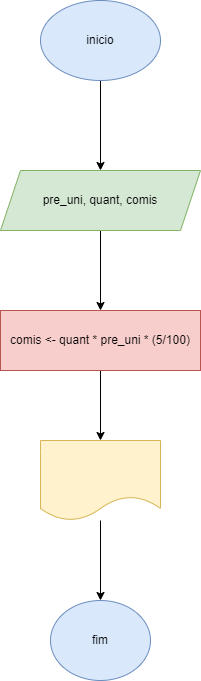

The diagram above was exported from draw.io. Its source (the exported page's mxGraphModel, read from the mxfile embedded in the PNG):
<mxGraphModel dx="1050" dy="573" grid="1" gridSize="10" guides="1" tooltips="1" connect="1" arrows="1" fold="1" page="1" pageScale="1" pageWidth="827" pageHeight="1169" math="0" shadow="0">
  <root>
    <mxCell id="0" />
    <mxCell id="1" parent="0" />
    <mxCell id="o7LIJ9273BhPZCVWQ7qn-11" value="" style="edgeStyle=orthogonalEdgeStyle;rounded=0;orthogonalLoop=1;jettySize=auto;html=1;" edge="1" parent="1" source="o7LIJ9273BhPZCVWQ7qn-1" target="o7LIJ9273BhPZCVWQ7qn-10">
      <mxGeometry relative="1" as="geometry" />
    </mxCell>
    <mxCell id="o7LIJ9273BhPZCVWQ7qn-1" value="inicio" style="ellipse;whiteSpace=wrap;html=1;fillColor=#dae8fc;strokeColor=#6c8ebf;" vertex="1" parent="1">
      <mxGeometry x="350" y="260" width="120" height="80" as="geometry" />
    </mxCell>
    <mxCell id="o7LIJ9273BhPZCVWQ7qn-5" value="" style="edgeStyle=orthogonalEdgeStyle;rounded=0;orthogonalLoop=1;jettySize=auto;html=1;" edge="1" parent="1" target="o7LIJ9273BhPZCVWQ7qn-4">
      <mxGeometry relative="1" as="geometry">
        <mxPoint x="410" y="490" as="sourcePoint" />
      </mxGeometry>
    </mxCell>
    <mxCell id="o7LIJ9273BhPZCVWQ7qn-7" value="" style="edgeStyle=orthogonalEdgeStyle;rounded=0;orthogonalLoop=1;jettySize=auto;html=1;" edge="1" parent="1" source="o7LIJ9273BhPZCVWQ7qn-4" target="o7LIJ9273BhPZCVWQ7qn-6">
      <mxGeometry relative="1" as="geometry" />
    </mxCell>
    <mxCell id="o7LIJ9273BhPZCVWQ7qn-4" value="comis &lt;- quant * pre_uni * (5/100)" style="whiteSpace=wrap;html=1;fillColor=#f8cecc;strokeColor=#b85450;" vertex="1" parent="1">
      <mxGeometry x="310" y="570" width="200" height="60" as="geometry" />
    </mxCell>
    <mxCell id="o7LIJ9273BhPZCVWQ7qn-9" value="" style="edgeStyle=orthogonalEdgeStyle;rounded=0;orthogonalLoop=1;jettySize=auto;html=1;" edge="1" parent="1" source="o7LIJ9273BhPZCVWQ7qn-6" target="o7LIJ9273BhPZCVWQ7qn-8">
      <mxGeometry relative="1" as="geometry" />
    </mxCell>
    <mxCell id="o7LIJ9273BhPZCVWQ7qn-6" value="" style="shape=document;whiteSpace=wrap;html=1;boundedLbl=1;fillColor=#fff2cc;strokeColor=#d6b656;" vertex="1" parent="1">
      <mxGeometry x="350" y="700" width="120" height="80" as="geometry" />
    </mxCell>
    <mxCell id="o7LIJ9273BhPZCVWQ7qn-8" value="fim" style="ellipse;whiteSpace=wrap;html=1;fillColor=#dae8fc;strokeColor=#6c8ebf;" vertex="1" parent="1">
      <mxGeometry x="360" y="860" width="100" height="80" as="geometry" />
    </mxCell>
    <mxCell id="o7LIJ9273BhPZCVWQ7qn-10" value="pre_uni, quant, comis" style="shape=parallelogram;perimeter=parallelogramPerimeter;whiteSpace=wrap;html=1;fixedSize=1;fillColor=#d5e8d4;strokeColor=#82b366;" vertex="1" parent="1">
      <mxGeometry x="310" y="430" width="200" height="60" as="geometry" />
    </mxCell>
  </root>
</mxGraphModel>